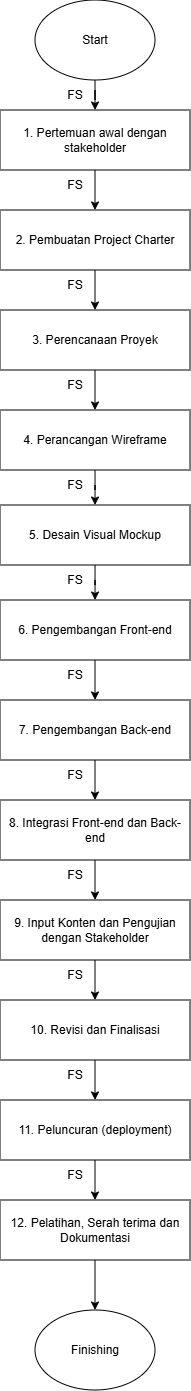

The diagram above was exported from draw.io. Its source (the exported page's mxGraphModel, read from the mxfile embedded in the PNG):
<mxGraphModel dx="595" dy="402" grid="1" gridSize="10" guides="1" tooltips="1" connect="1" arrows="1" fold="1" page="1" pageScale="1" pageWidth="827" pageHeight="1169" math="0" shadow="0">
  <root>
    <mxCell id="0" />
    <mxCell id="1" parent="0" />
    <mxCell id="slC2QyD9BWBwX3aGPLc2-3" value="" style="edgeStyle=orthogonalEdgeStyle;rounded=0;orthogonalLoop=1;jettySize=auto;html=1;" edge="1" parent="1" source="slC2QyD9BWBwX3aGPLc2-1" target="slC2QyD9BWBwX3aGPLc2-2">
      <mxGeometry relative="1" as="geometry" />
    </mxCell>
    <mxCell id="slC2QyD9BWBwX3aGPLc2-1" value="Start" style="ellipse;whiteSpace=wrap;html=1;" vertex="1" parent="1">
      <mxGeometry x="340" y="20" width="120" height="80" as="geometry" />
    </mxCell>
    <mxCell id="slC2QyD9BWBwX3aGPLc2-9" value="" style="edgeStyle=orthogonalEdgeStyle;rounded=0;orthogonalLoop=1;jettySize=auto;html=1;" edge="1" parent="1" source="slC2QyD9BWBwX3aGPLc2-2" target="slC2QyD9BWBwX3aGPLc2-8">
      <mxGeometry relative="1" as="geometry" />
    </mxCell>
    <mxCell id="slC2QyD9BWBwX3aGPLc2-2" value="1. Pertemuan awal dengan stakeholder" style="whiteSpace=wrap;html=1;" vertex="1" parent="1">
      <mxGeometry x="305" y="130" width="190" height="60" as="geometry" />
    </mxCell>
    <mxCell id="slC2QyD9BWBwX3aGPLc2-11" value="" style="edgeStyle=orthogonalEdgeStyle;rounded=0;orthogonalLoop=1;jettySize=auto;html=1;" edge="1" parent="1" source="slC2QyD9BWBwX3aGPLc2-8" target="slC2QyD9BWBwX3aGPLc2-10">
      <mxGeometry relative="1" as="geometry" />
    </mxCell>
    <mxCell id="slC2QyD9BWBwX3aGPLc2-8" value="2. Pembuatan Project Charter" style="whiteSpace=wrap;html=1;" vertex="1" parent="1">
      <mxGeometry x="305" y="230" width="190" height="60" as="geometry" />
    </mxCell>
    <mxCell id="slC2QyD9BWBwX3aGPLc2-13" value="" style="edgeStyle=orthogonalEdgeStyle;rounded=0;orthogonalLoop=1;jettySize=auto;html=1;" edge="1" parent="1" source="slC2QyD9BWBwX3aGPLc2-10" target="slC2QyD9BWBwX3aGPLc2-12">
      <mxGeometry relative="1" as="geometry" />
    </mxCell>
    <mxCell id="slC2QyD9BWBwX3aGPLc2-10" value="3. Perencanaan Proyek" style="whiteSpace=wrap;html=1;" vertex="1" parent="1">
      <mxGeometry x="305" y="330" width="190" height="60" as="geometry" />
    </mxCell>
    <mxCell id="slC2QyD9BWBwX3aGPLc2-16" value="" style="edgeStyle=orthogonalEdgeStyle;rounded=0;orthogonalLoop=1;jettySize=auto;html=1;" edge="1" parent="1" source="slC2QyD9BWBwX3aGPLc2-12" target="slC2QyD9BWBwX3aGPLc2-14">
      <mxGeometry relative="1" as="geometry" />
    </mxCell>
    <mxCell id="slC2QyD9BWBwX3aGPLc2-12" value="4. Perancangan Wireframe" style="whiteSpace=wrap;html=1;" vertex="1" parent="1">
      <mxGeometry x="305" y="430" width="190" height="60" as="geometry" />
    </mxCell>
    <mxCell id="slC2QyD9BWBwX3aGPLc2-17" value="" style="edgeStyle=orthogonalEdgeStyle;rounded=0;orthogonalLoop=1;jettySize=auto;html=1;" edge="1" parent="1" source="slC2QyD9BWBwX3aGPLc2-14" target="slC2QyD9BWBwX3aGPLc2-15">
      <mxGeometry relative="1" as="geometry" />
    </mxCell>
    <mxCell id="slC2QyD9BWBwX3aGPLc2-14" value="5. Desain Visual Mockup" style="whiteSpace=wrap;html=1;" vertex="1" parent="1">
      <mxGeometry x="305" y="525" width="190" height="60" as="geometry" />
    </mxCell>
    <mxCell id="slC2QyD9BWBwX3aGPLc2-19" value="" style="edgeStyle=orthogonalEdgeStyle;rounded=0;orthogonalLoop=1;jettySize=auto;html=1;" edge="1" parent="1" source="slC2QyD9BWBwX3aGPLc2-15" target="slC2QyD9BWBwX3aGPLc2-18">
      <mxGeometry relative="1" as="geometry" />
    </mxCell>
    <mxCell id="slC2QyD9BWBwX3aGPLc2-15" value="6. Pengembangan Front-end" style="whiteSpace=wrap;html=1;" vertex="1" parent="1">
      <mxGeometry x="305" y="620" width="190" height="60" as="geometry" />
    </mxCell>
    <mxCell id="slC2QyD9BWBwX3aGPLc2-22" value="" style="edgeStyle=orthogonalEdgeStyle;rounded=0;orthogonalLoop=1;jettySize=auto;html=1;" edge="1" parent="1" source="slC2QyD9BWBwX3aGPLc2-18" target="slC2QyD9BWBwX3aGPLc2-20">
      <mxGeometry relative="1" as="geometry" />
    </mxCell>
    <mxCell id="slC2QyD9BWBwX3aGPLc2-18" value="7. Pengembangan Back-end" style="whiteSpace=wrap;html=1;" vertex="1" parent="1">
      <mxGeometry x="305" y="720" width="190" height="60" as="geometry" />
    </mxCell>
    <mxCell id="slC2QyD9BWBwX3aGPLc2-23" value="" style="edgeStyle=orthogonalEdgeStyle;rounded=0;orthogonalLoop=1;jettySize=auto;html=1;" edge="1" parent="1" source="slC2QyD9BWBwX3aGPLc2-20" target="slC2QyD9BWBwX3aGPLc2-21">
      <mxGeometry relative="1" as="geometry" />
    </mxCell>
    <mxCell id="slC2QyD9BWBwX3aGPLc2-20" value="8. Integrasi Front-end dan Back-end" style="whiteSpace=wrap;html=1;" vertex="1" parent="1">
      <mxGeometry x="305" y="820" width="190" height="60" as="geometry" />
    </mxCell>
    <mxCell id="slC2QyD9BWBwX3aGPLc2-25" value="" style="edgeStyle=orthogonalEdgeStyle;rounded=0;orthogonalLoop=1;jettySize=auto;html=1;" edge="1" parent="1" source="slC2QyD9BWBwX3aGPLc2-21" target="slC2QyD9BWBwX3aGPLc2-24">
      <mxGeometry relative="1" as="geometry" />
    </mxCell>
    <mxCell id="slC2QyD9BWBwX3aGPLc2-21" value="9. Input Konten dan Pengujian dengan Stakeholder" style="whiteSpace=wrap;html=1;" vertex="1" parent="1">
      <mxGeometry x="305" y="920" width="190" height="60" as="geometry" />
    </mxCell>
    <mxCell id="slC2QyD9BWBwX3aGPLc2-27" value="" style="edgeStyle=orthogonalEdgeStyle;rounded=0;orthogonalLoop=1;jettySize=auto;html=1;" edge="1" parent="1" source="slC2QyD9BWBwX3aGPLc2-24" target="slC2QyD9BWBwX3aGPLc2-26">
      <mxGeometry relative="1" as="geometry" />
    </mxCell>
    <mxCell id="slC2QyD9BWBwX3aGPLc2-24" value="10. Revisi dan Finalisasi" style="whiteSpace=wrap;html=1;" vertex="1" parent="1">
      <mxGeometry x="305" y="1020" width="190" height="60" as="geometry" />
    </mxCell>
    <mxCell id="slC2QyD9BWBwX3aGPLc2-33" value="" style="edgeStyle=orthogonalEdgeStyle;rounded=0;orthogonalLoop=1;jettySize=auto;html=1;" edge="1" parent="1" source="slC2QyD9BWBwX3aGPLc2-26" target="slC2QyD9BWBwX3aGPLc2-28">
      <mxGeometry relative="1" as="geometry" />
    </mxCell>
    <mxCell id="slC2QyD9BWBwX3aGPLc2-26" value="11. Peluncuran (deployment)" style="whiteSpace=wrap;html=1;" vertex="1" parent="1">
      <mxGeometry x="305" y="1120" width="190" height="60" as="geometry" />
    </mxCell>
    <mxCell id="slC2QyD9BWBwX3aGPLc2-35" value="" style="edgeStyle=orthogonalEdgeStyle;rounded=0;orthogonalLoop=1;jettySize=auto;html=1;" edge="1" parent="1" source="slC2QyD9BWBwX3aGPLc2-28" target="slC2QyD9BWBwX3aGPLc2-34">
      <mxGeometry relative="1" as="geometry" />
    </mxCell>
    <mxCell id="slC2QyD9BWBwX3aGPLc2-28" value="12. Pelatihan, Serah terima dan Dokumentasi" style="whiteSpace=wrap;html=1;" vertex="1" parent="1">
      <mxGeometry x="305" y="1220" width="190" height="60" as="geometry" />
    </mxCell>
    <mxCell id="slC2QyD9BWBwX3aGPLc2-34" value="Finishing" style="ellipse;whiteSpace=wrap;html=1;" vertex="1" parent="1">
      <mxGeometry x="340" y="1330" width="120" height="80" as="geometry" />
    </mxCell>
    <mxCell id="slC2QyD9BWBwX3aGPLc2-37" value="FS" style="text;html=1;whiteSpace=wrap;strokeColor=none;fillColor=none;align=center;verticalAlign=middle;rounded=0;" vertex="1" parent="1">
      <mxGeometry x="350" y="100" width="60" height="30" as="geometry" />
    </mxCell>
    <mxCell id="slC2QyD9BWBwX3aGPLc2-38" value="FS" style="text;html=1;whiteSpace=wrap;strokeColor=none;fillColor=none;align=center;verticalAlign=middle;rounded=0;" vertex="1" parent="1">
      <mxGeometry x="350" y="190" width="60" height="30" as="geometry" />
    </mxCell>
    <mxCell id="slC2QyD9BWBwX3aGPLc2-39" value="FS" style="text;html=1;whiteSpace=wrap;strokeColor=none;fillColor=none;align=center;verticalAlign=middle;rounded=0;" vertex="1" parent="1">
      <mxGeometry x="350" y="290" width="60" height="30" as="geometry" />
    </mxCell>
    <mxCell id="slC2QyD9BWBwX3aGPLc2-40" value="FS" style="text;html=1;whiteSpace=wrap;strokeColor=none;fillColor=none;align=center;verticalAlign=middle;rounded=0;" vertex="1" parent="1">
      <mxGeometry x="350" y="390" width="60" height="30" as="geometry" />
    </mxCell>
    <mxCell id="slC2QyD9BWBwX3aGPLc2-41" value="FS" style="text;html=1;whiteSpace=wrap;strokeColor=none;fillColor=none;align=center;verticalAlign=middle;rounded=0;" vertex="1" parent="1">
      <mxGeometry x="350" y="490" width="60" height="30" as="geometry" />
    </mxCell>
    <mxCell id="slC2QyD9BWBwX3aGPLc2-42" value="FS" style="text;html=1;whiteSpace=wrap;strokeColor=none;fillColor=none;align=center;verticalAlign=middle;rounded=0;" vertex="1" parent="1">
      <mxGeometry x="350" y="585" width="60" height="30" as="geometry" />
    </mxCell>
    <mxCell id="slC2QyD9BWBwX3aGPLc2-43" value="FS" style="text;html=1;whiteSpace=wrap;strokeColor=none;fillColor=none;align=center;verticalAlign=middle;rounded=0;" vertex="1" parent="1">
      <mxGeometry x="350" y="680" width="60" height="30" as="geometry" />
    </mxCell>
    <mxCell id="slC2QyD9BWBwX3aGPLc2-44" value="FS" style="text;html=1;whiteSpace=wrap;strokeColor=none;fillColor=none;align=center;verticalAlign=middle;rounded=0;" vertex="1" parent="1">
      <mxGeometry x="350" y="780" width="60" height="30" as="geometry" />
    </mxCell>
    <mxCell id="slC2QyD9BWBwX3aGPLc2-45" value="FS" style="text;html=1;whiteSpace=wrap;strokeColor=none;fillColor=none;align=center;verticalAlign=middle;rounded=0;" vertex="1" parent="1">
      <mxGeometry x="350" y="880" width="60" height="30" as="geometry" />
    </mxCell>
    <mxCell id="slC2QyD9BWBwX3aGPLc2-46" value="FS" style="text;html=1;whiteSpace=wrap;strokeColor=none;fillColor=none;align=center;verticalAlign=middle;rounded=0;" vertex="1" parent="1">
      <mxGeometry x="350" y="980" width="60" height="30" as="geometry" />
    </mxCell>
    <mxCell id="slC2QyD9BWBwX3aGPLc2-47" value="FS" style="text;html=1;whiteSpace=wrap;strokeColor=none;fillColor=none;align=center;verticalAlign=middle;rounded=0;" vertex="1" parent="1">
      <mxGeometry x="350" y="1080" width="60" height="30" as="geometry" />
    </mxCell>
    <mxCell id="slC2QyD9BWBwX3aGPLc2-48" value="FS" style="text;html=1;whiteSpace=wrap;strokeColor=none;fillColor=none;align=center;verticalAlign=middle;rounded=0;" vertex="1" parent="1">
      <mxGeometry x="350" y="1180" width="60" height="30" as="geometry" />
    </mxCell>
  </root>
</mxGraphModel>